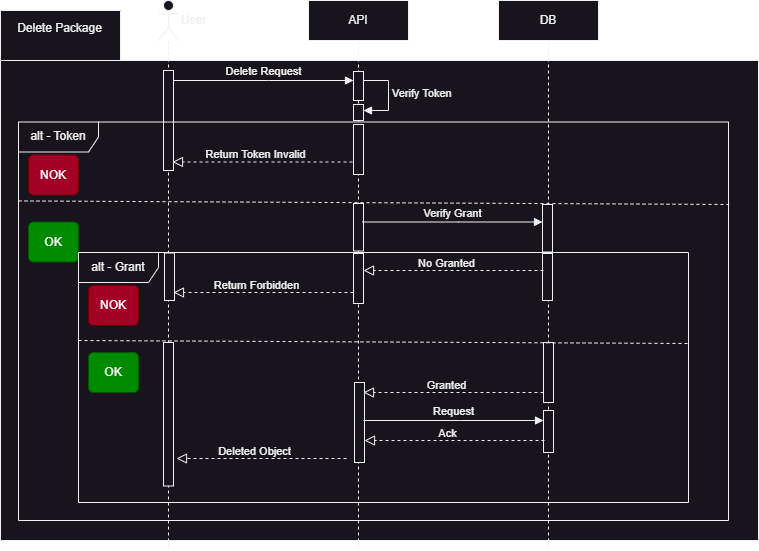

The diagram above was exported from draw.io. Its source (the exported page's mxGraphModel, read from the mxfile embedded in the PNG):
<mxGraphModel dx="1098" dy="1142" grid="1" gridSize="10" guides="1" tooltips="1" connect="1" arrows="1" fold="1" page="1" pageScale="1" pageWidth="850" pageHeight="1100" math="0" shadow="0">
  <root>
    <mxCell id="0" />
    <mxCell id="1" parent="0" />
    <mxCell id="H0ZSxjpmZCoOdhP3WgFc-26" value="" style="shape=folder;fontStyle=1;spacingTop=10;tabWidth=120;tabHeight=50;tabPosition=left;html=1;whiteSpace=wrap;" parent="1" vertex="1">
      <mxGeometry x="2" y="50" width="758" height="530" as="geometry" />
    </mxCell>
    <mxCell id="aM9ryv3xv72pqoxQDRHE-5" value="API" style="shape=umlLifeline;perimeter=lifelinePerimeter;whiteSpace=wrap;html=1;container=0;dropTarget=0;collapsible=0;recursiveResize=0;outlineConnect=0;portConstraint=eastwest;newEdgeStyle={&quot;edgeStyle&quot;:&quot;elbowEdgeStyle&quot;,&quot;elbow&quot;:&quot;vertical&quot;,&quot;curved&quot;:0,&quot;rounded&quot;:0};" parent="1" vertex="1">
      <mxGeometry x="310" y="40" width="100" height="550" as="geometry" />
    </mxCell>
    <mxCell id="H0ZSxjpmZCoOdhP3WgFc-14" value="" style="html=1;points=[];perimeter=orthogonalPerimeter;outlineConnect=0;targetShapes=umlLifeline;portConstraint=eastwest;newEdgeStyle={&quot;edgeStyle&quot;:&quot;elbowEdgeStyle&quot;,&quot;elbow&quot;:&quot;vertical&quot;,&quot;curved&quot;:0,&quot;rounded&quot;:0};" parent="aM9ryv3xv72pqoxQDRHE-5" vertex="1">
      <mxGeometry x="45" y="124" width="10" height="50" as="geometry" />
    </mxCell>
    <mxCell id="H0ZSxjpmZCoOdhP3WgFc-30" value="" style="html=1;points=[[0,0,0,0,5],[0,1,0,0,-5],[1,0,0,0,5],[1,1,0,0,-5]];perimeter=orthogonalPerimeter;outlineConnect=0;targetShapes=umlLifeline;portConstraint=eastwest;newEdgeStyle={&quot;curved&quot;:0,&quot;rounded&quot;:0};" parent="aM9ryv3xv72pqoxQDRHE-5" vertex="1">
      <mxGeometry x="45" y="104" width="10" height="16" as="geometry" />
    </mxCell>
    <mxCell id="H0ZSxjpmZCoOdhP3WgFc-31" value="Verify Token" style="html=1;align=left;spacingLeft=2;endArrow=block;rounded=0;edgeStyle=orthogonalEdgeStyle;curved=0;rounded=0;" parent="aM9ryv3xv72pqoxQDRHE-5" target="H0ZSxjpmZCoOdhP3WgFc-30" edge="1">
      <mxGeometry relative="1" as="geometry">
        <mxPoint x="50" y="80" as="sourcePoint" />
        <Array as="points">
          <mxPoint x="80" y="110" />
        </Array>
      </mxGeometry>
    </mxCell>
    <mxCell id="H0ZSxjpmZCoOdhP3WgFc-32" value="" style="html=1;points=[];perimeter=orthogonalPerimeter;outlineConnect=0;targetShapes=umlLifeline;portConstraint=eastwest;newEdgeStyle={&quot;edgeStyle&quot;:&quot;elbowEdgeStyle&quot;,&quot;elbow&quot;:&quot;vertical&quot;,&quot;curved&quot;:0,&quot;rounded&quot;:0};" parent="aM9ryv3xv72pqoxQDRHE-5" vertex="1">
      <mxGeometry x="45" y="71" width="10" height="29" as="geometry" />
    </mxCell>
    <mxCell id="H0ZSxjpmZCoOdhP3WgFc-22" value="" style="html=1;points=[[0,0,0,0,5],[0,1,0,0,-5],[1,0,0,0,5],[1,1,0,0,-5]];perimeter=orthogonalPerimeter;outlineConnect=0;targetShapes=umlLifeline;portConstraint=eastwest;newEdgeStyle={&quot;curved&quot;:0,&quot;rounded&quot;:0};" parent="aM9ryv3xv72pqoxQDRHE-5" vertex="1">
      <mxGeometry x="45" y="203" width="10" height="47.5" as="geometry" />
    </mxCell>
    <mxCell id="H0ZSxjpmZCoOdhP3WgFc-50" value="" style="html=1;points=[];perimeter=orthogonalPerimeter;outlineConnect=0;targetShapes=umlLifeline;portConstraint=eastwest;newEdgeStyle={&quot;edgeStyle&quot;:&quot;elbowEdgeStyle&quot;,&quot;elbow&quot;:&quot;vertical&quot;,&quot;curved&quot;:0,&quot;rounded&quot;:0};" parent="aM9ryv3xv72pqoxQDRHE-5" vertex="1">
      <mxGeometry x="45" y="253" width="10" height="50" as="geometry" />
    </mxCell>
    <mxCell id="aM9ryv3xv72pqoxQDRHE-7" value="Delete Request" style="html=1;verticalAlign=bottom;endArrow=block;edgeStyle=elbowEdgeStyle;elbow=horizontal;curved=0;rounded=0;" parent="1" edge="1">
      <mxGeometry relative="1" as="geometry">
        <mxPoint x="175" y="120" as="sourcePoint" />
        <Array as="points">
          <mxPoint x="270" y="120" />
        </Array>
        <mxPoint x="355" y="120" as="targetPoint" />
      </mxGeometry>
    </mxCell>
    <mxCell id="H0ZSxjpmZCoOdhP3WgFc-1" value="" style="shape=umlLifeline;perimeter=lifelinePerimeter;whiteSpace=wrap;html=1;container=1;dropTarget=0;collapsible=0;recursiveResize=0;outlineConnect=0;portConstraint=eastwest;newEdgeStyle={&quot;curved&quot;:0,&quot;rounded&quot;:0};participant=umlActor;" parent="1" vertex="1">
      <mxGeometry x="160" y="40" width="20" height="550" as="geometry" />
    </mxCell>
    <mxCell id="H0ZSxjpmZCoOdhP3WgFc-4" value="" style="html=1;points=[];perimeter=orthogonalPerimeter;outlineConnect=0;targetShapes=umlLifeline;portConstraint=eastwest;newEdgeStyle={&quot;edgeStyle&quot;:&quot;elbowEdgeStyle&quot;,&quot;elbow&quot;:&quot;vertical&quot;,&quot;curved&quot;:0,&quot;rounded&quot;:0};" parent="H0ZSxjpmZCoOdhP3WgFc-1" vertex="1">
      <mxGeometry x="5" y="70" width="10" height="100" as="geometry" />
    </mxCell>
    <mxCell id="H0ZSxjpmZCoOdhP3WgFc-5" value="DB" style="shape=umlLifeline;perimeter=lifelinePerimeter;whiteSpace=wrap;html=1;container=0;dropTarget=0;collapsible=0;recursiveResize=0;outlineConnect=0;portConstraint=eastwest;newEdgeStyle={&quot;edgeStyle&quot;:&quot;elbowEdgeStyle&quot;,&quot;elbow&quot;:&quot;vertical&quot;,&quot;curved&quot;:0,&quot;rounded&quot;:0};" parent="1" vertex="1">
      <mxGeometry x="500" y="40" width="100" height="550" as="geometry" />
    </mxCell>
    <mxCell id="H0ZSxjpmZCoOdhP3WgFc-6" value="" style="html=1;points=[];perimeter=orthogonalPerimeter;outlineConnect=0;targetShapes=umlLifeline;portConstraint=eastwest;newEdgeStyle={&quot;edgeStyle&quot;:&quot;elbowEdgeStyle&quot;,&quot;elbow&quot;:&quot;vertical&quot;,&quot;curved&quot;:0,&quot;rounded&quot;:0};" parent="H0ZSxjpmZCoOdhP3WgFc-5" vertex="1">
      <mxGeometry x="44" y="253" width="10" height="47" as="geometry" />
    </mxCell>
    <mxCell id="H0ZSxjpmZCoOdhP3WgFc-3" value="alt - Token" style="shape=umlFrame;whiteSpace=wrap;html=1;pointerEvents=0;recursiveResize=0;container=1;collapsible=0;width=80;height=30;" parent="1" vertex="1">
      <mxGeometry x="20" y="161.5" width="710" height="398.5" as="geometry" />
    </mxCell>
    <mxCell id="H0ZSxjpmZCoOdhP3WgFc-10" value="" style="endArrow=block;startArrow=none;endFill=0;startFill=0;endSize=8;html=1;verticalAlign=bottom;dashed=1;labelBackgroundColor=none;rounded=0;" parent="H0ZSxjpmZCoOdhP3WgFc-3" edge="1">
      <mxGeometry width="160" relative="1" as="geometry">
        <mxPoint x="334" y="40" as="sourcePoint" />
        <mxPoint x="154" y="40" as="targetPoint" />
      </mxGeometry>
    </mxCell>
    <mxCell id="H0ZSxjpmZCoOdhP3WgFc-11" value="Return Token Invalid" style="edgeLabel;html=1;align=center;verticalAlign=middle;resizable=0;points=[];" parent="H0ZSxjpmZCoOdhP3WgFc-10" vertex="1" connectable="0">
      <mxGeometry x="0.0889" y="-1" relative="1" as="geometry">
        <mxPoint y="-7" as="offset" />
      </mxGeometry>
    </mxCell>
    <mxCell id="H0ZSxjpmZCoOdhP3WgFc-24" value="OK" style="html=1;align=center;verticalAlign=middle;rounded=1;absoluteArcSize=1;arcSize=10;dashed=0;whiteSpace=wrap;fillColor=#008a00;fontColor=#ffffff;strokeColor=#005700;" parent="H0ZSxjpmZCoOdhP3WgFc-3" vertex="1">
      <mxGeometry x="10" y="100" width="50" height="40" as="geometry" />
    </mxCell>
    <mxCell id="H0ZSxjpmZCoOdhP3WgFc-25" value="NOK" style="html=1;align=center;verticalAlign=middle;rounded=1;absoluteArcSize=1;arcSize=10;dashed=0;whiteSpace=wrap;fillColor=#a20025;fontColor=#ffffff;strokeColor=#6F0000;" parent="H0ZSxjpmZCoOdhP3WgFc-3" vertex="1">
      <mxGeometry x="10" y="33" width="50" height="40" as="geometry" />
    </mxCell>
    <mxCell id="H0ZSxjpmZCoOdhP3WgFc-13" value="" style="html=1;points=[];perimeter=orthogonalPerimeter;outlineConnect=0;targetShapes=umlLifeline;portConstraint=eastwest;newEdgeStyle={&quot;edgeStyle&quot;:&quot;elbowEdgeStyle&quot;,&quot;elbow&quot;:&quot;vertical&quot;,&quot;curved&quot;:0,&quot;rounded&quot;:0};" parent="H0ZSxjpmZCoOdhP3WgFc-3" vertex="1">
      <mxGeometry x="524" y="82.5" width="10" height="47.5" as="geometry" />
    </mxCell>
    <mxCell id="H0ZSxjpmZCoOdhP3WgFc-7" value="Verify Grant" style="html=1;verticalAlign=bottom;endArrow=block;edgeStyle=elbowEdgeStyle;elbow=horizontal;curved=0;rounded=0;" parent="H0ZSxjpmZCoOdhP3WgFc-3" edge="1">
      <mxGeometry relative="1" as="geometry">
        <mxPoint x="344" y="100" as="sourcePoint" />
        <Array as="points">
          <mxPoint x="440" y="100" />
        </Array>
        <mxPoint x="524" y="100" as="targetPoint" />
      </mxGeometry>
    </mxCell>
    <mxCell id="H0ZSxjpmZCoOdhP3WgFc-12" value="" style="endArrow=none;startArrow=none;endFill=0;startFill=0;endSize=8;html=1;verticalAlign=bottom;labelBackgroundColor=none;strokeWidth=1;rounded=0;exitX=0;exitY=0.51;exitDx=0;exitDy=0;exitPerimeter=0;strokeColor=default;dashed=1;entryX=1.001;entryY=0.207;entryDx=0;entryDy=0;entryPerimeter=0;" parent="H0ZSxjpmZCoOdhP3WgFc-3" target="H0ZSxjpmZCoOdhP3WgFc-3" edge="1">
      <mxGeometry width="160" relative="1" as="geometry">
        <mxPoint y="78.91500000000013" as="sourcePoint" />
        <mxPoint x="640" y="82.50150000000002" as="targetPoint" />
      </mxGeometry>
    </mxCell>
    <mxCell id="H0ZSxjpmZCoOdhP3WgFc-33" value="alt - Grant" style="shape=umlFrame;whiteSpace=wrap;html=1;pointerEvents=0;recursiveResize=0;container=1;collapsible=0;width=80;height=30;" parent="H0ZSxjpmZCoOdhP3WgFc-3" vertex="1">
      <mxGeometry x="60" y="130.5" width="610" height="250" as="geometry" />
    </mxCell>
    <mxCell id="H0ZSxjpmZCoOdhP3WgFc-34" value="" style="endArrow=block;startArrow=none;endFill=0;startFill=0;endSize=8;html=1;verticalAlign=bottom;dashed=1;labelBackgroundColor=none;rounded=0;" parent="H0ZSxjpmZCoOdhP3WgFc-33" edge="1">
      <mxGeometry width="160" relative="1" as="geometry">
        <mxPoint x="275" y="40" as="sourcePoint" />
        <mxPoint x="95" y="40" as="targetPoint" />
      </mxGeometry>
    </mxCell>
    <mxCell id="H0ZSxjpmZCoOdhP3WgFc-35" value="Return Forbidden" style="edgeLabel;html=1;align=center;verticalAlign=middle;resizable=0;points=[];" parent="H0ZSxjpmZCoOdhP3WgFc-34" vertex="1" connectable="0">
      <mxGeometry x="0.0889" y="-1" relative="1" as="geometry">
        <mxPoint y="-7" as="offset" />
      </mxGeometry>
    </mxCell>
    <mxCell id="H0ZSxjpmZCoOdhP3WgFc-36" value="" style="endArrow=block;startArrow=none;endFill=0;startFill=0;endSize=8;html=1;verticalAlign=bottom;dashed=1;labelBackgroundColor=none;rounded=0;" parent="H0ZSxjpmZCoOdhP3WgFc-33" edge="1">
      <mxGeometry width="160" relative="1" as="geometry">
        <mxPoint x="465" y="140" as="sourcePoint" />
        <mxPoint x="285" y="140" as="targetPoint" />
      </mxGeometry>
    </mxCell>
    <mxCell id="H0ZSxjpmZCoOdhP3WgFc-37" value="Granted" style="edgeLabel;html=1;align=center;verticalAlign=middle;resizable=0;points=[];" parent="H0ZSxjpmZCoOdhP3WgFc-36" vertex="1" connectable="0">
      <mxGeometry x="0.0889" y="-1" relative="1" as="geometry">
        <mxPoint y="-7" as="offset" />
      </mxGeometry>
    </mxCell>
    <mxCell id="H0ZSxjpmZCoOdhP3WgFc-38" value="" style="endArrow=block;startArrow=none;endFill=0;startFill=0;endSize=8;html=1;verticalAlign=bottom;dashed=1;labelBackgroundColor=none;rounded=0;" parent="H0ZSxjpmZCoOdhP3WgFc-33" edge="1">
      <mxGeometry width="160" relative="1" as="geometry">
        <mxPoint x="268" y="206" as="sourcePoint" />
        <mxPoint x="98" y="206" as="targetPoint" />
      </mxGeometry>
    </mxCell>
    <mxCell id="H0ZSxjpmZCoOdhP3WgFc-39" value="Deleted Object" style="edgeLabel;html=1;align=center;verticalAlign=middle;resizable=0;points=[];" parent="H0ZSxjpmZCoOdhP3WgFc-38" vertex="1" connectable="0">
      <mxGeometry x="0.0889" y="-1" relative="1" as="geometry">
        <mxPoint y="-7" as="offset" />
      </mxGeometry>
    </mxCell>
    <mxCell id="H0ZSxjpmZCoOdhP3WgFc-40" value="OK" style="html=1;align=center;verticalAlign=middle;rounded=1;absoluteArcSize=1;arcSize=10;dashed=0;whiteSpace=wrap;fillColor=#008a00;fontColor=#ffffff;strokeColor=#005700;" parent="H0ZSxjpmZCoOdhP3WgFc-33" vertex="1">
      <mxGeometry x="10" y="100" width="50" height="40" as="geometry" />
    </mxCell>
    <mxCell id="H0ZSxjpmZCoOdhP3WgFc-41" value="NOK" style="html=1;align=center;verticalAlign=middle;rounded=1;absoluteArcSize=1;arcSize=10;dashed=0;whiteSpace=wrap;fillColor=#a20025;fontColor=#ffffff;strokeColor=#6F0000;" parent="H0ZSxjpmZCoOdhP3WgFc-33" vertex="1">
      <mxGeometry x="10" y="33" width="50" height="40" as="geometry" />
    </mxCell>
    <mxCell id="H0ZSxjpmZCoOdhP3WgFc-42" value="" style="html=1;points=[];perimeter=orthogonalPerimeter;outlineConnect=0;targetShapes=umlLifeline;portConstraint=eastwest;newEdgeStyle={&quot;edgeStyle&quot;:&quot;elbowEdgeStyle&quot;,&quot;elbow&quot;:&quot;vertical&quot;,&quot;curved&quot;:0,&quot;rounded&quot;:0};" parent="H0ZSxjpmZCoOdhP3WgFc-33" vertex="1">
      <mxGeometry x="465" y="90" width="10" height="60" as="geometry" />
    </mxCell>
    <mxCell id="H0ZSxjpmZCoOdhP3WgFc-43" value="" style="html=1;points=[[0,0,0,0,5],[0,1,0,0,-5],[1,0,0,0,5],[1,1,0,0,-5]];perimeter=orthogonalPerimeter;outlineConnect=0;targetShapes=umlLifeline;portConstraint=eastwest;newEdgeStyle={&quot;curved&quot;:0,&quot;rounded&quot;:0};" parent="H0ZSxjpmZCoOdhP3WgFc-33" vertex="1">
      <mxGeometry x="276" y="130" width="10" height="80" as="geometry" />
    </mxCell>
    <mxCell id="H0ZSxjpmZCoOdhP3WgFc-15" value="" style="html=1;points=[];perimeter=orthogonalPerimeter;outlineConnect=0;targetShapes=umlLifeline;portConstraint=eastwest;newEdgeStyle={&quot;edgeStyle&quot;:&quot;elbowEdgeStyle&quot;,&quot;elbow&quot;:&quot;vertical&quot;,&quot;curved&quot;:0,&quot;rounded&quot;:0};" parent="H0ZSxjpmZCoOdhP3WgFc-33" vertex="1">
      <mxGeometry x="85" y="90" width="10" height="143.5" as="geometry" />
    </mxCell>
    <mxCell id="H0ZSxjpmZCoOdhP3WgFc-44" value="" style="endArrow=none;startArrow=none;endFill=0;startFill=0;endSize=8;html=1;verticalAlign=bottom;labelBackgroundColor=none;strokeWidth=1;rounded=0;exitX=0;exitY=0.51;exitDx=0;exitDy=0;exitPerimeter=0;strokeColor=default;dashed=1;" parent="H0ZSxjpmZCoOdhP3WgFc-33" edge="1">
      <mxGeometry width="160" relative="1" as="geometry">
        <mxPoint y="87.99500000000012" as="sourcePoint" />
        <mxPoint x="610" y="91" as="targetPoint" />
      </mxGeometry>
    </mxCell>
    <mxCell id="H0ZSxjpmZCoOdhP3WgFc-8" value="" style="endArrow=block;startArrow=none;endFill=0;startFill=0;endSize=8;html=1;verticalAlign=bottom;dashed=1;labelBackgroundColor=none;rounded=0;" parent="H0ZSxjpmZCoOdhP3WgFc-33" edge="1">
      <mxGeometry width="160" relative="1" as="geometry">
        <mxPoint x="465" y="18" as="sourcePoint" />
        <mxPoint x="285" y="18" as="targetPoint" />
      </mxGeometry>
    </mxCell>
    <mxCell id="H0ZSxjpmZCoOdhP3WgFc-9" value="No Granted" style="edgeLabel;html=1;align=center;verticalAlign=middle;resizable=0;points=[];" parent="H0ZSxjpmZCoOdhP3WgFc-8" vertex="1" connectable="0">
      <mxGeometry x="0.0889" y="-1" relative="1" as="geometry">
        <mxPoint y="-7" as="offset" />
      </mxGeometry>
    </mxCell>
    <mxCell id="PD4ZpOl87UEom27O4kzK-1" value="" style="html=1;points=[];perimeter=orthogonalPerimeter;outlineConnect=0;targetShapes=umlLifeline;portConstraint=eastwest;newEdgeStyle={&quot;edgeStyle&quot;:&quot;elbowEdgeStyle&quot;,&quot;elbow&quot;:&quot;vertical&quot;,&quot;curved&quot;:0,&quot;rounded&quot;:0};" parent="H0ZSxjpmZCoOdhP3WgFc-33" vertex="1">
      <mxGeometry x="465" y="158" width="10" height="42" as="geometry" />
    </mxCell>
    <mxCell id="PD4ZpOl87UEom27O4kzK-2" value="" style="endArrow=block;startArrow=none;endFill=0;startFill=0;endSize=8;html=1;verticalAlign=bottom;dashed=1;labelBackgroundColor=none;rounded=0;" parent="H0ZSxjpmZCoOdhP3WgFc-33" edge="1">
      <mxGeometry width="160" relative="1" as="geometry">
        <mxPoint x="466" y="188" as="sourcePoint" />
        <mxPoint x="286" y="188" as="targetPoint" />
      </mxGeometry>
    </mxCell>
    <mxCell id="PD4ZpOl87UEom27O4kzK-3" value="Ack" style="edgeLabel;html=1;align=center;verticalAlign=middle;resizable=0;points=[];" parent="PD4ZpOl87UEom27O4kzK-2" vertex="1" connectable="0">
      <mxGeometry x="0.0889" y="-1" relative="1" as="geometry">
        <mxPoint y="-7" as="offset" />
      </mxGeometry>
    </mxCell>
    <mxCell id="PD4ZpOl87UEom27O4kzK-4" value="Request" style="html=1;verticalAlign=bottom;endArrow=block;edgeStyle=elbowEdgeStyle;elbow=horizontal;curved=0;rounded=0;" parent="H0ZSxjpmZCoOdhP3WgFc-33" edge="1">
      <mxGeometry relative="1" as="geometry">
        <mxPoint x="285" y="168" as="sourcePoint" />
        <Array as="points">
          <mxPoint x="381" y="168" />
        </Array>
        <mxPoint x="465" y="168" as="targetPoint" />
      </mxGeometry>
    </mxCell>
    <mxCell id="H0ZSxjpmZCoOdhP3WgFc-45" value="" style="html=1;points=[[0,0,0,0,5],[0,1,0,0,-5],[1,0,0,0,5],[1,1,0,0,-5]];perimeter=orthogonalPerimeter;outlineConnect=0;targetShapes=umlLifeline;portConstraint=eastwest;newEdgeStyle={&quot;curved&quot;:0,&quot;rounded&quot;:0};" parent="H0ZSxjpmZCoOdhP3WgFc-3" vertex="1">
      <mxGeometry x="146" y="131" width="10" height="47.5" as="geometry" />
    </mxCell>
    <mxCell id="H0ZSxjpmZCoOdhP3WgFc-27" value="Delete Package" style="text;html=1;align=center;verticalAlign=middle;resizable=0;points=[];autosize=1;strokeColor=none;fillColor=none;" parent="1" vertex="1">
      <mxGeometry x="6" y="53" width="110" height="30" as="geometry" />
    </mxCell>
    <mxCell id="H0ZSxjpmZCoOdhP3WgFc-28" value="User" style="text;html=1;align=center;verticalAlign=middle;resizable=0;points=[];autosize=1;strokeColor=none;fillColor=none;" parent="1" vertex="1">
      <mxGeometry x="170" y="45" width="50" height="30" as="geometry" />
    </mxCell>
  </root>
</mxGraphModel>